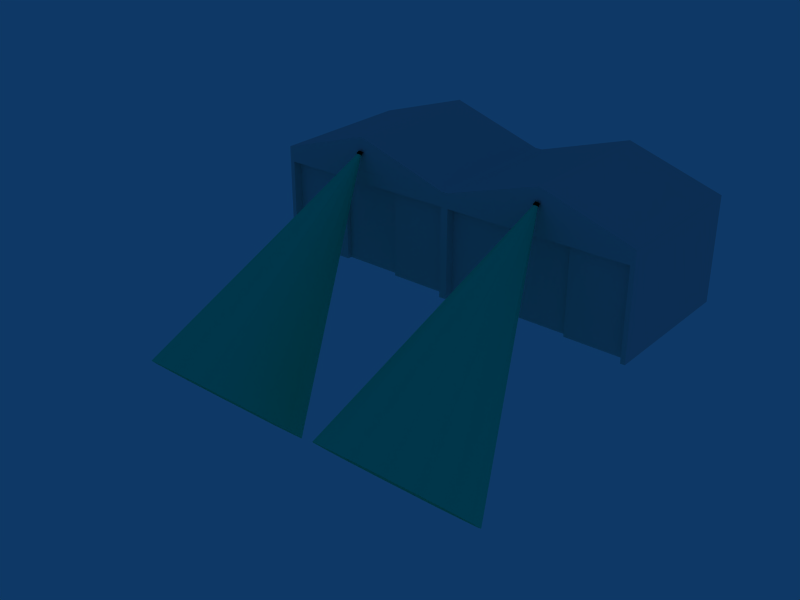 # Source: ebaw_building_ref_020.blend  (saved by Blender 2.79.0; exported with 4.5.12 LTS)
import bpy
from mathutils import Matrix  # noqa: F401  (used for matrix-valued properties, if any)

bpy.ops.wm.read_factory_settings(use_empty=True)
scene = bpy.context.scene
scene.name = 'Scene'

# ---- collections
col_collection_1 = bpy.data.collections.new('Collection 1'); scene.collection.children.link(col_collection_1)
col_collection_2 = bpy.data.collections.new('Collection 2'); scene.collection.children.link(col_collection_2)
col_collection_3 = bpy.data.collections.new('Collection 3'); scene.collection.children.link(col_collection_3)

# ---- materials (node trees are filled in below, after node groups)
mat_material = bpy.data.materials.new('Material')
mat_material.alpha_threshold = 0.0
mat_material.roughness = 0.5
mat_black = bpy.data.materials.new('Black')
mat_black.alpha_threshold = 0.0
mat_black.diffuse_color = (0.03332, 0.03332, 0.03332, 1.0)
mat_black.specular_color = (0.12, 0.12, 0.12)
mat_black.roughness = 0.5
mat_black.line_color = (0.0, 0.0, 0.0, 1.0)
mat_material_001 = bpy.data.materials.new('Material.001')
mat_material_001.alpha_threshold = 0.0
mat_material_001.roughness = 0.5
mat_lighting = bpy.data.materials.new('Lighting')
mat_lighting.alpha_threshold = 0.0
mat_lighting.diffuse_color = (0.07311, 0.9574, 0.7254, 1.0)
mat_lighting.specular_color = (0.3024, 0.9669, 0.4155)
mat_lighting.roughness = 0.5
mat_lighting.specular_intensity = 0.2969
mat_lighting.line_color = (0.0, 0.0, 0.0, 0.1)

# ---- node groups
ng_auto_smooth = bpy.data.node_groups.new('Auto Smooth', 'GeometryNodeTree')
_s = ng_auto_smooth.interface.new_socket(name='Geometry', in_out='OUTPUT', socket_type='NodeSocketGeometry')
_s = ng_auto_smooth.interface.new_socket(name='Geometry', in_out='INPUT', socket_type='NodeSocketGeometry')
_s = ng_auto_smooth.interface.new_socket(name='Angle', in_out='INPUT', socket_type='NodeSocketFloat')
_s.subtype = 'ANGLE'
_s.min_value = 0.0
_s.max_value = 3.142
ng_auto_smooth.is_modifier = True
_N = ng_auto_smooth.nodes; _L = ng_auto_smooth.links
n0 = _N.new('NodeGroupOutput'); n0.name = 'Group Output'; n0.location = (480, -100)
n1 = _N.new('NodeGroupInput'); n1.name = 'Group Input'; n1.location = (-420, -300)
n2 = _N.new('NodeGroupInput'); n2.name = 'Group Input.001'; n2.location = (-60, -100)
n3 = _N.new('GeometryNodeSetShadeSmooth'); n3.name = 'Set Shade Smooth'; n3.location = (120, -100)
n3.domain = 'EDGE'
n4 = _N.new('GeometryNodeSetShadeSmooth'); n4.name = 'Set Shade Smooth.001'; n4.location = (300, -100)
n5 = _N.new('GeometryNodeInputMeshEdgeAngle'); n5.name = 'Edge Angle'; n5.location = (-420, -220)
n6 = _N.new('GeometryNodeInputEdgeSmooth'); n6.name = 'Is Edge Smooth'; n6.location = (-60, -160)
n7 = _N.new('GeometryNodeInputShadeSmooth'); n7.name = 'Is Face Smooth'; n7.location = (-240, -340)
n8 = _N.new('FunctionNodeBooleanMath'); n8.name = 'Boolean Math'; n8.location = (-60, -220)
n9 = _N.new('FunctionNodeCompare'); n9.name = 'Compare'; n9.location = (-240, -180)
n9.operation = 'LESS_EQUAL'
_L.new(n5.outputs[0], n9.inputs[0])
_L.new(n4.outputs[0], n0.inputs[0])
_L.new(n1.outputs[1], n9.inputs[1])
_L.new(n9.outputs[0], n8.inputs[0])
_L.new(n7.outputs[0], n8.inputs[1])
_L.new(n2.outputs[0], n3.inputs[0])
_L.new(n6.outputs[0], n3.inputs[1])
_L.new(n3.outputs[0], n4.inputs[0])
_L.new(n8.outputs[0], n3.inputs[2])
n0.is_active_output = True

# ---- material node trees

# ---- world
world_world = bpy.data.worlds.new('World'); scene.world = world_world
world_world.color = (0.05656, 0.2208, 0.4)
world_world.use_sun_shadow = False
world_world.sun_shadow_jitter_overblur = 0.0
world_world.cycles.sampling_method = 'NONE'
world_world.cycles.sample_map_resolution = 256

# ---- meshes
me_cube_001 = bpy.data.meshes.new('Cube.001')
me_cube_001.from_pydata([(-5.25, -5.01, 5.778), (-5.25, -5.01, 5.178), (-8.25, -5.01, 5.178), (-8.25, -5.01, 5.778), (-8.25, -5.0, 5.178), (-8.25, -5.0, 5.778), (-5.25, -5.0, 5.778), (-5.25, -5.0, 5.178), (12.2, -4.7, -1.0), (-5.245e-06, -4.7, -1.0), (12.2, -4.7, 5.0), (-5.245e-06, -4.7, 5.0), (8.133, -4.7, 5.0), (4.067, -4.7, 5.0), (4.067, -4.4, -1.0), (8.133, -4.4, -1.0), (-12.7, -4.7, -1.0), (-0.5, -4.7, -1.0), (-12.7, -4.7, 5.0), (-0.5, -4.7, 5.0), (-8.633, -4.7, 5.0), (-4.567, -4.7, 5.0), (-4.567, -4.4, -1.0), (-8.633, -4.4, -1.0), (12.5, -5.0, 5.0), (-5.245e-06, -5.0, 5.0), (-5.722e-06, -5.0, 6.0), (12.5, -5.0, 6.0), (12.2, -5.0, 5.0), (-0.5, -5.0, 6.0), (-0.5, -5.0, 5.0), (-13.0, -5.0, 5.0), (-13.0, -5.0, 6.0), (-12.7, -5.0, 5.0), (12.2, -5.0, -1.0), (12.2, -5.0, 6.0), (-12.7, -5.0, 6.0), (-12.7, -5.0, -1.0), (12.5, -5.0, -1.0), (-13.0, -5.0, -1.0), (-6.75, 5.0, 8.0), (-6.75, -5.0, 8.0), (-0.5, 5.0, 6.0), (-0.5, 5.0, -1.0), (-13.0, 5.0, 6.0), (-13.0, 5.0, -1.0), (-15.0, 4.5, 2.0), (-15.0, 0.5, 2.0), (-13.0, 0.5, 2.0), (-13.0, 4.5, 2.0), (-15.0, 4.5, -1.0), (-15.0, 0.5, -1.0), (-13.0, 0.5, -1.0), (-13.0, 4.5, -1.0), (12.5, 5.0, -1.0), (12.5, 5.0, 6.0), (1.907e-06, 5.0, -1.0), (3.815e-06, 5.0, 6.0), (6.25, -5.0, 8.0), (6.25, 5.0, 8.0), (-0.5, -5.0, -1.0), (-5.245e-06, -5.0, -1.0), (-8.633, -4.1, -1.0), (-8.633, -4.1, 5.0), (-4.567, -4.1, -1.0), (-4.567, -4.1, 5.0), (-4.567, -4.4, 5.0), (-8.633, -4.4, 5.0), (-0.5, -4.4, 5.0), (-12.7, -4.4, 5.0), (-0.5, -4.4, -1.0), (-12.7, -4.4, -1.0), (8.133, -4.1, 5.0), (8.133, -4.1, -1.0), (4.067, -4.1, 5.0), (4.067, -4.1, -1.0), (4.067, -4.4, 5.0), (8.133, -4.4, 5.0), (-5.245e-06, -4.4, 5.0), (12.2, -4.4, 5.0), (-5.245e-06, -4.4, -1.0), (12.2, -4.4, -1.0)], [], [(0, 3, 2, 1), (2, 3, 5, 4), (3, 0, 6, 5), (0, 1, 7, 6), (1, 2, 4, 7), (28, 24, 27, 35), (35, 26, 25, 28), (29, 36, 33, 30), (36, 32, 31, 33), (31, 39, 37, 33), (38, 24, 28, 34), (41, 40, 44, 32), (32, 29, 41), (44, 40, 42), (29, 42, 40, 41), (43, 45, 44, 42), (39, 32, 44, 45), (49, 53, 50, 46), (51, 47, 46, 50), (52, 48, 47, 51), (49, 46, 47, 48), (54, 55, 27, 38), (54, 56, 57, 55), (57, 26, 58, 59), (55, 57, 59), (26, 27, 58), (27, 55, 59, 58), (42, 29, 26, 57), (26, 29, 30, 25), (25, 30, 60, 61), (42, 57, 56, 43), (28, 25, 11, 10), (30, 33, 18, 19), (60, 30, 19, 17), (33, 37, 16, 18), (25, 61, 9, 11), (10, 8, 34, 28), (19, 21, 66, 68), (21, 20, 67, 66), (20, 18, 69, 67), (17, 19, 68, 70), (18, 16, 71, 69), (13, 11, 78, 76), (12, 13, 76, 77), (10, 12, 77, 79), (11, 9, 80, 78), (8, 10, 79, 81), (15, 81, 79, 77), (76, 78, 80, 14), (76, 14, 75, 74), (15, 77, 72, 73), (77, 76, 74, 72), (72, 74, 75, 73), (71, 23, 67, 69), (22, 70, 68, 66), (22, 66, 65, 64), (67, 23, 62, 63), (66, 67, 63, 65), (62, 64, 65, 63)])
_uv = me_cube_001.uv_layers.new(name='UVTex')
_uv.uv.foreach_set('vector', [0.04775, 0.3318, 0.04775, 0.7466, 0.006271, 0.7466, 0.006271, 0.3318, 0.006271, 0.7466, 0.04775, 0.7466, 0.04775, 0.7466, 0.006271, 0.7466, 0.04775, 0.7466, 0.04775, 0.3318, 0.04775, 0.3318, 0.04775, 0.7466, 0.04775, 0.3318, 0.006271, 0.3318, 0.006271, 0.3318, 0.04775, 0.3318, 0.006271, 0.3318, 0.006271, 0.7466, 0.006271, 0.7466, 0.006271, 0.3318, 0.7037, 0.3155, 0.7113, 0.3155, 0.7113, 0.3664, 0.7037, 0.3664, 0.7037, 0.3664, 0.3933, 0.3664, 0.3933, 0.3155, 0.7037, 0.3155, 0.3806, 0.3664, 0.07026, 0.3664, 0.07026, 0.3155, 0.3806, 0.3155, 0.07026, 0.3664, 0.06262, 0.3664, 0.06262, 0.3155, 0.07026, 0.3155, 0.06262, 0.3155, 0.06262, 0.0103, 0.07026, 0.0103, 0.07026, 0.3155, 0.7113, 0.0103, 0.7113, 0.3155, 0.7037, 0.3155, 0.7037, 0.0103, 0.2156, 0.4828, 0.2156, 0.9916, 0.05661, 0.9916, 0.05661, 0.4828, 0.06262, 0.3664, 0.3806, 0.3664, 0.2216, 0.4682, 0.06263, 0.3664, 0.2216, 0.4682, 0.3806, 0.3664, 0.3746, 0.4828, 0.3746, 0.9916, 0.2156, 0.9916, 0.2156, 0.4828, 0.3806, 0.0103, 0.06263, 0.0103, 0.06263, 0.3664, 0.3806, 0.3664, 0.7198, 0.0103, 0.7198, 0.3664, 0.9741, 0.3664, 0.9741, 0.0103, 0.06263, 0.1629, 0.06263, 0.0103, 0.01175, 0.0103, 0.01175, 0.1629, 0.05747, 0.3136, 0.006025, 0.3136, 0.006025, 0.1764, 0.05747, 0.1764, 0.06263, 0.0103, 0.06263, 0.1629, 0.01175, 0.1629, 0.01175, 0.0103, 0.05661, 0.9661, 0.005737, 0.9661, 0.005737, 0.7626, 0.05661, 0.7626, 0.9741, 0.0103, 0.9741, 0.3664, 0.7198, 0.3664, 0.7198, 0.0103, 0.7113, 0.0103, 0.3933, 0.0103, 0.3933, 0.3664, 0.7113, 0.3664, 0.05661, 0.9916, 0.05661, 0.4828, 0.2156, 0.4828, 0.2156, 0.9916, 0.7113, 0.3664, 0.3933, 0.3664, 0.5523, 0.4682, 0.3933, 0.3664, 0.7113, 0.3664, 0.5523, 0.4682, 0.3746, 0.4828, 0.3746, 0.9916, 0.2156, 0.9916, 0.2156, 0.4828, 0.3746, 0.9916, 0.3746, 0.4828, 0.3873, 0.4828, 0.3873, 0.9916, 0.3933, 0.3664, 0.3806, 0.3664, 0.3806, 0.3155, 0.3933, 0.3155, 0.3933, 0.3155, 0.3806, 0.3155, 0.3806, 0.0103, 0.3933, 0.0103, 0.3806, 0.3664, 0.3933, 0.3664, 0.3933, 0.0103, 0.3806, 0.0103, 0.7037, 0.3155, 0.3933, 0.3155, 0.3933, 0.3155, 0.7037, 0.3155, 0.3806, 0.3155, 0.07026, 0.3155, 0.07026, 0.3155, 0.3806, 0.3155, 0.3806, 0.0103, 0.3806, 0.3155, 0.3806, 0.3155, 0.3806, 0.0103, 0.07026, 0.3155, 0.07026, 0.0103, 0.07026, 0.0103, 0.07026, 0.3155, 0.3933, 0.3155, 0.3933, 0.0103, 0.3933, 0.0103, 0.3933, 0.3155, 0.7037, 0.3155, 0.7037, 0.0103, 0.7037, 0.0103, 0.7037, 0.3155, 0.3806, 0.3155, 0.2771, 0.3155, 0.2771, 0.3155, 0.3806, 0.3155, 0.2771, 0.3155, 0.1737, 0.3155, 0.1737, 0.3155, 0.2771, 0.3155, 0.1737, 0.3155, 0.07026, 0.3155, 0.07026, 0.3155, 0.1737, 0.3155, 0.3806, 0.0103, 0.3806, 0.3155, 0.3806, 0.3155, 0.3806, 0.0103, 0.07026, 0.3155, 0.07026, 0.0103, 0.07026, 0.0103, 0.07026, 0.3155, 0.4968, 0.3155, 0.3933, 0.3155, 0.3933, 0.3155, 0.4968, 0.3155, 0.6002, 0.3155, 0.4968, 0.3155, 0.4968, 0.3155, 0.6002, 0.3155, 0.7037, 0.3155, 0.6002, 0.3155, 0.6002, 0.3155, 0.7037, 0.3155, 0.3933, 0.3155, 0.3933, 0.0103, 0.3933, 0.0103, 0.3933, 0.3155, 0.7037, 0.0103, 0.7037, 0.3155, 0.7037, 0.3155, 0.7037, 0.0103, 0.7558, 0.4828, 0.9277, 0.4828, 0.9277, 0.9901, 0.7558, 0.9901, 0.5689, 0.9901, 0.397, 0.9901, 0.397, 0.4828, 0.5689, 0.4828, 0.5689, 0.9901, 0.5689, 0.4828, 0.5689, 0.4828, 0.5689, 0.9901, 0.9277, 0.9901, 0.9277, 0.4828, 0.9277, 0.4828, 0.9277, 0.9901, 0.6002, 0.3155, 0.4968, 0.3155, 0.4968, 0.3155, 0.6002, 0.3155, 0.7483, 0.9901, 0.5764, 0.9901, 0.5764, 0.4828, 0.7483, 0.4828, 0.397, 0.4828, 0.5689, 0.4828, 0.5689, 0.9901, 0.397, 0.9901, 0.7558, 0.4828, 0.9277, 0.4828, 0.9277, 0.9901, 0.7558, 0.9901, 0.9277, 0.9901, 0.9277, 0.4828, 0.9277, 0.4828, 0.9277, 0.9901, 0.5689, 0.9901, 0.5689, 0.4828, 0.5689, 0.4828, 0.5689, 0.9901, 0.2771, 0.3155, 0.1737, 0.3155, 0.1737, 0.3155, 0.2771, 0.3155, 0.5764, 0.4828, 0.7483, 0.4828, 0.7483, 0.9901, 0.5764, 0.9901])
me_cube_001.materials.append(mat_material)
me_cube_001.use_remesh_preserve_volume = False
me_cube_001.use_remesh_preserve_attributes = False
me_cube_001.use_mirror_vertex_groups = False
me_cube_001.update()
me_cube_004 = bpy.data.meshes.new('Cube.004')
me_cube_004.from_pydata([(6.405, 7.0, 5.293), (6.405, 6.859, 5.152), (6.105, 6.859, 5.152), (6.105, 7.0, 5.293), (6.355, 7.124, 5.134), (6.355, 7.018, 5.028), (6.155, 7.018, 5.028), (6.155, 7.124, 5.134), (6.125, 6.99, 4.992), (6.385, 6.99, 4.992), (6.125, 7.01, 4.992), (6.385, 7.01, 4.992), (6.105, 7.01, 4.992), (6.405, 7.01, 4.992), (6.105, 6.99, 4.992), (6.405, 6.99, 4.992), (6.085, 7.01, 5.252), (6.425, 7.01, 5.252), (6.085, 6.99, 5.252), (6.425, 6.99, 5.252), (6.105, 6.99, 5.252), (6.405, 6.99, 5.252), (6.105, 7.01, 5.252), (6.405, 7.01, 5.252), (6.105, 7.01, 5.012), (6.405, 7.01, 5.012), (6.105, 6.99, 5.012), (6.405, 6.99, 5.012), (6.125, 6.99, 5.012), (6.385, 6.99, 5.012), (6.125, 7.01, 5.012), (6.385, 7.01, 5.012), (-6.88, 7.01, 5.012), (-6.62, 7.01, 5.012), (-6.88, 6.99, 5.012), (-6.62, 6.99, 5.012), (-6.9, 6.99, 5.012), (-6.6, 6.99, 5.012), (-6.9, 7.01, 5.012), (-6.6, 7.01, 5.012), (-6.9, 7.01, 5.252), (-6.6, 7.01, 5.252), (-6.9, 6.99, 5.252), (-6.6, 6.99, 5.252), (-6.92, 6.99, 5.252), (-6.58, 6.99, 5.252), (-6.92, 7.01, 5.252), (-6.58, 7.01, 5.252), (-6.9, 6.99, 4.992), (-6.6, 6.99, 4.992), (-6.9, 7.01, 4.992), (-6.6, 7.01, 4.992), (-6.88, 7.01, 4.992), (-6.62, 7.01, 4.992), (-6.88, 6.99, 4.992), (-6.62, 6.99, 4.992), (-6.65, 7.124, 5.134), (-6.65, 7.018, 5.028), (-6.85, 7.018, 5.028), (-6.85, 7.124, 5.134), (-6.6, 7.0, 5.293), (-6.6, 6.859, 5.152), (-6.9, 6.859, 5.152), (-6.9, 7.0, 5.293)], [], [(3, 0, 4, 7), (0, 1, 5, 4), (1, 2, 6, 5), (2, 3, 7, 6), (1, 0, 3, 2), (5, 6, 7, 4), (28, 29, 31, 30), (10, 30, 31, 11), (8, 9, 29, 28), (28, 26, 14, 8), (15, 27, 29, 9), (24, 30, 10, 12), (11, 31, 25, 13), (26, 24, 12, 14), (13, 25, 27, 15), (22, 30, 24, 16), (25, 31, 23, 17), (26, 18, 16, 24), (17, 19, 27, 25), (28, 20, 18, 26), (19, 21, 29, 27), (30, 22, 20, 28), (21, 23, 31, 29), (22, 16, 18, 20), (19, 17, 23, 21), (40, 46, 44, 42), (45, 47, 41, 43), (32, 40, 42, 34), (43, 41, 33, 35), (34, 42, 44, 36), (45, 43, 35, 37), (36, 44, 46, 38), (47, 45, 37, 39), (40, 32, 38, 46), (39, 33, 41, 47), (36, 38, 50, 48), (51, 39, 37, 49), (38, 32, 52, 50), (53, 33, 39, 51), (34, 36, 48, 54), (49, 37, 35, 55), (34, 54, 55, 35), (32, 33, 53, 52), (32, 34, 35, 33), (56, 57, 58, 59), (60, 63, 62, 61), (56, 60, 61, 57), (57, 61, 62, 58), (58, 62, 63, 59), (60, 56, 59, 63)])
_uv = me_cube_004.uv_layers.new(name='UVTex')
_uv.uv.foreach_set('vector', [0.9416, 0.4972, 0.9516, 0.4972, 0.9516, 0.5172, 0.9416, 0.5172, 0.9416, 0.4972, 0.9516, 0.4972, 0.9516, 0.5172, 0.9416, 0.5172, 0.9416, 0.4972, 0.9516, 0.4972, 0.9516, 0.5172, 0.9416, 0.5172, 0.9416, 0.4972, 0.9516, 0.4972, 0.9516, 0.5172, 0.9416, 0.5172, 0.9667, 0.4972, 0.9767, 0.4972, 0.9767, 0.5172, 0.9667, 0.5172, 0.9416, 0.4972, 0.9516, 0.4972, 0.9516, 0.5172, 0.9416, 0.5172, 0.9416, 0.4972, 0.9516, 0.4972, 0.9516, 0.5172, 0.9416, 0.5172, 0.9416, 0.4972, 0.9516, 0.4972, 0.9516, 0.5172, 0.9416, 0.5172, 0.9416, 0.4972, 0.9516, 0.4972, 0.9516, 0.5172, 0.9416, 0.5172, 0.9416, 0.4972, 0.9516, 0.4972, 0.9516, 0.5172, 0.9416, 0.5172, 0.9416, 0.4972, 0.9516, 0.4972, 0.9516, 0.5172, 0.9416, 0.5172, 0.9416, 0.4972, 0.9516, 0.4972, 0.9516, 0.5172, 0.9416, 0.5172, 0.9416, 0.4972, 0.9516, 0.4972, 0.9516, 0.5172, 0.9416, 0.5172, 0.9416, 0.4972, 0.9516, 0.4972, 0.9516, 0.5172, 0.9416, 0.5172, 0.9416, 0.4972, 0.9516, 0.4972, 0.9516, 0.5172, 0.9416, 0.5172, 0.9416, 0.4972, 0.9516, 0.4972, 0.9516, 0.5172, 0.9416, 0.5172, 0.9416, 0.4972, 0.9516, 0.4972, 0.9516, 0.5172, 0.9416, 0.5172, 0.9416, 0.4972, 0.9516, 0.4972, 0.9516, 0.5172, 0.9416, 0.5172, 0.9416, 0.4972, 0.9516, 0.4972, 0.9516, 0.5172, 0.9416, 0.5172, 0.9416, 0.4972, 0.9516, 0.4972, 0.9516, 0.5172, 0.9416, 0.5172, 0.9416, 0.4972, 0.9516, 0.4972, 0.9516, 0.5172, 0.9416, 0.5172, 0.9416, 0.4972, 0.9516, 0.4972, 0.9516, 0.5172, 0.9416, 0.5172, 0.9416, 0.4972, 0.9516, 0.4972, 0.9516, 0.5172, 0.9416, 0.5172, 0.9416, 0.4972, 0.9516, 0.4972, 0.9516, 0.5172, 0.9416, 0.5172, 0.9416, 0.4972, 0.9516, 0.4972, 0.9516, 0.5172, 0.9416, 0.5172, 0.9416, 0.4972, 0.9516, 0.4972, 0.9516, 0.5172, 0.9416, 0.5172, 0.9416, 0.4972, 0.9516, 0.4972, 0.9516, 0.5172, 0.9416, 0.5172, 0.9416, 0.4972, 0.9516, 0.4972, 0.9516, 0.5172, 0.9416, 0.5172, 0.9416, 0.4972, 0.9516, 0.4972, 0.9516, 0.5172, 0.9416, 0.5172, 0.9416, 0.4972, 0.9516, 0.4972, 0.9516, 0.5172, 0.9416, 0.5172, 0.9416, 0.4972, 0.9516, 0.4972, 0.9516, 0.5172, 0.9416, 0.5172, 0.9416, 0.4972, 0.9516, 0.4972, 0.9516, 0.5172, 0.9416, 0.5172, 0.9416, 0.4972, 0.9516, 0.4972, 0.9516, 0.5172, 0.9416, 0.5172, 0.9416, 0.4972, 0.9516, 0.4972, 0.9516, 0.5172, 0.9416, 0.5172, 0.9416, 0.4972, 0.9516, 0.4972, 0.9516, 0.5172, 0.9416, 0.5172, 0.9416, 0.4972, 0.9516, 0.4972, 0.9516, 0.5172, 0.9416, 0.5172, 0.9416, 0.4972, 0.9516, 0.4972, 0.9516, 0.5172, 0.9416, 0.5172, 0.9416, 0.4972, 0.9516, 0.4972, 0.9516, 0.5172, 0.9416, 0.5172, 0.9416, 0.4972, 0.9516, 0.4972, 0.9516, 0.5172, 0.9416, 0.5172, 0.9416, 0.4972, 0.9516, 0.4972, 0.9516, 0.5172, 0.9416, 0.5172, 0.9416, 0.4972, 0.9516, 0.4972, 0.9516, 0.5172, 0.9416, 0.5172, 0.9416, 0.4972, 0.9516, 0.4972, 0.9516, 0.5172, 0.9416, 0.5172, 0.9416, 0.4972, 0.9516, 0.4972, 0.9516, 0.5172, 0.9416, 0.5172, 0.9416, 0.4972, 0.9516, 0.4972, 0.9516, 0.5172, 0.9416, 0.5172, 0.9416, 0.4972, 0.9516, 0.4972, 0.9516, 0.5172, 0.9416, 0.5172, 0.9673, 0.4972, 0.9773, 0.4972, 0.9773, 0.5172, 0.9673, 0.5172, 0.9416, 0.4972, 0.9516, 0.4972, 0.9516, 0.5172, 0.9416, 0.5172, 0.9416, 0.4972, 0.9516, 0.4972, 0.9516, 0.5172, 0.9416, 0.5172, 0.9416, 0.4972, 0.9516, 0.4972, 0.9516, 0.5172, 0.9416, 0.5172, 0.9416, 0.4972, 0.9516, 0.4972, 0.9516, 0.5172, 0.9416, 0.5172])
me_cube_004.materials.append(mat_black)
me_cube_004.use_remesh_preserve_volume = False
me_cube_004.use_remesh_preserve_attributes = False
me_cube_004.use_mirror_vertex_groups = False
me_cube_004.update()
me_cube_008 = bpy.data.meshes.new('Cube.008')
me_cube_008.from_pydata([(-0.2232, 4.703, 5.0), (-6.473, 4.703, 5.0), (-12.42, 4.703, 5.0), (-0.2232, 4.703, 5.8), (-0.2232, 4.703, -1.0), (-6.473, 4.703, 7.693), (-6.473, 4.703, -1.0), (-12.42, 4.703, 5.8), (-12.42, 4.703, -1.0), (-12.42, -4.7, -1.0), (-12.42, -4.7, 5.0), (-6.473, -4.7, 5.0), (-0.2232, -4.7, 5.0), (-12.42, -4.7, 5.8), (-6.473, -4.7, 7.693), (-0.2232, -4.7, 5.8), (0.2768, -4.7, 5.8), (6.527, -4.7, 7.693), (12.48, -4.7, 5.8), (0.2768, -4.7, 5.0), (6.527, -4.7, 5.0), (12.48, -4.7, 5.0), (12.48, 4.703, -1.0), (12.48, -4.7, -1.0), (12.48, 4.703, 5.8), (6.527, 4.703, -1.0), (6.527, 4.703, 7.693), (0.2768, 4.703, -1.0), (0.2768, 4.703, 5.8), (12.48, 4.703, 5.0), (6.527, 4.703, 5.0), (0.2768, 4.703, 5.0)], [], [(1, 0, 3, 5), (0, 1, 6, 4), (2, 1, 5, 7), (8, 6, 1, 2), (10, 2, 7, 13), (9, 8, 2, 10), (3, 15, 14, 5), (5, 14, 13, 7), (13, 14, 11, 10), (14, 15, 12, 11), (16, 17, 20, 19), (17, 18, 21, 20), (24, 18, 17, 26), (16, 28, 26, 17), (22, 23, 21, 29), (29, 21, 18, 24), (25, 22, 29, 30), (30, 29, 24, 26), (27, 25, 30, 31), (31, 30, 26, 28), (3, 28, 16, 15), (12, 15, 16, 19), (0, 4, 27, 31), (0, 31, 28, 3)])
_uv = me_cube_008.uv_layers.new(name='UVTex')
_uv.uv.foreach_set('vector', [0.2812, 0.7812, 0.4688, 0.7812, 0.4688, 0.9688, 0.2812, 0.9688, 0.4688, 0.9688, 0.2812, 0.9688, 0.2812, 0.7812, 0.4688, 0.7812, 0.2812, 0.7812, 0.4688, 0.7812, 0.4688, 0.9688, 0.2812, 0.9688, 0.2812, 0.7812, 0.4688, 0.7812, 0.4688, 0.9688, 0.2812, 0.9688, 0.2812, 0.7812, 0.4688, 0.7812, 0.4688, 0.9688, 0.2812, 0.9688, 0.2812, 0.7812, 0.4688, 0.7812, 0.4688, 0.9688, 0.2812, 0.9688, 0.7812, 0.7812, 0.9688, 0.7812, 0.9688, 0.9688, 0.7812, 0.9688, 0.7812, 0.7812, 0.9688, 0.7812, 0.9688, 0.9688, 0.7812, 0.9688, 0.2812, 0.7812, 0.4688, 0.7812, 0.4688, 0.9688, 0.2812, 0.9688, 0.2812, 0.7812, 0.4688, 0.7812, 0.4688, 0.9688, 0.2812, 0.9688, 0.2812, 0.7812, 0.4688, 0.7812, 0.4688, 0.9688, 0.2812, 0.9688, 0.2812, 0.7812, 0.4688, 0.7812, 0.4688, 0.9688, 0.2812, 0.9688, 0.7812, 0.7812, 0.9688, 0.7812, 0.9688, 0.9688, 0.7812, 0.9688, 0.7812, 0.7812, 0.9688, 0.7812, 0.9688, 0.9688, 0.7812, 0.9688, 0.2812, 0.7812, 0.4688, 0.7812, 0.4688, 0.9688, 0.2812, 0.9688, 0.2812, 0.7812, 0.4688, 0.7812, 0.4688, 0.9688, 0.2812, 0.9688, 0.2812, 0.7812, 0.4688, 0.7812, 0.4688, 0.9688, 0.2812, 0.9688, 0.2812, 0.7812, 0.4688, 0.7812, 0.4688, 0.9688, 0.2812, 0.9688, 0.2812, 0.7812, 0.4688, 0.7812, 0.4688, 0.9688, 0.2812, 0.9688, 0.2812, 0.7812, 0.4688, 0.7812, 0.4688, 0.9688, 0.2812, 0.9688, 0.7969, 0.7812, 0.7969, 0.9688, 0.9844, 0.9688, 0.9844, 0.7812, 0.2812, 0.7812, 0.4688, 0.7812, 0.4688, 0.9688, 0.2812, 0.9688, 0.2812, 0.7812, 0.4688, 0.7812, 0.4688, 0.9688, 0.2812, 0.9688, 0.2812, 0.7812, 0.2812, 0.9688, 0.4688, 0.9688, 0.4688, 0.7812])
me_cube_008.materials.append(mat_material_001)
me_cube_008.use_remesh_preserve_volume = False
me_cube_008.use_remesh_preserve_attributes = False
me_cube_008.use_mirror_vertex_groups = False
me_cube_008.update()
me_circle_002 = bpy.data.meshes.new('Circle.002')
me_circle_002.from_pydata([(6.255, -1.566, 20.79), (4.342, -1.835, 20.52), (2.72, -2.602, 19.75), (1.636, -3.749, 18.6), (1.255, -5.102, 17.25), (1.636, -6.455, 15.9), (2.72, -7.602, 14.75), (4.342, -8.368, 13.98), (6.255, -8.637, 13.72), (8.169, -8.368, 13.98), (9.791, -7.602, 14.75), (10.87, -6.455, 15.9), (11.26, -5.102, 17.25), (10.87, -3.749, 18.6), (9.791, -2.602, 19.75), (8.169, -1.835, 20.52), (6.311, 6.972, 5.283), (6.358, 6.96, 5.271), (6.39, 6.941, 5.252), (6.401, 6.919, 5.23), (6.39, 6.897, 5.208), (6.358, 6.879, 5.19), (6.311, 6.866, 5.178), (6.255, 6.862, 5.173), (6.199, 6.866, 5.178), (6.152, 6.879, 5.19), (6.121, 6.897, 5.208), (6.11, 6.919, 5.23), (6.121, 6.941, 5.252), (6.152, 6.96, 5.271), (6.199, 6.972, 5.283), (6.255, 6.976, 5.288), (-6.75, 6.976, 5.288), (-6.694, 6.972, 5.283), (-6.647, 6.96, 5.271), (-6.616, 6.941, 5.252), (-6.604, 6.919, 5.23), (-6.616, 6.897, 5.208), (-6.647, 6.879, 5.19), (-6.694, 6.866, 5.178), (-6.75, 6.862, 5.173), (-6.806, 6.866, 5.178), (-6.853, 6.879, 5.19), (-6.884, 6.897, 5.208), (-6.895, 6.919, 5.23), (-6.884, 6.941, 5.252), (-6.853, 6.96, 5.271), (-6.806, 6.972, 5.283), (-8.663, -1.835, 20.52), (-10.29, -2.602, 19.75), (-11.37, -3.749, 18.6), (-11.75, -5.102, 17.25), (-11.37, -6.455, 15.9), (-10.29, -7.602, 14.75), (-8.663, -8.368, 13.98), (-6.75, -8.637, 13.72), (-4.837, -8.368, 13.98), (-3.214, -7.602, 14.75), (-2.131, -6.455, 15.9), (-1.75, -5.102, 17.25), (-2.131, -3.749, 18.6), (-3.214, -2.602, 19.75), (-4.837, -1.835, 20.52), (-6.75, -1.566, 20.79)], [], [(1, 0, 31, 30), (1, 30, 29, 2), (2, 29, 28, 3), (3, 28, 27, 4), (4, 27, 26, 5), (6, 5, 26, 25), (6, 25, 24, 7), (8, 7, 24, 23), (8, 23, 22, 9), (10, 9, 22, 21), (11, 10, 21, 20), (12, 11, 20, 19), (12, 19, 18, 13), (14, 13, 18, 17), (15, 14, 17, 16), (31, 0, 15, 16), (32, 47, 48, 63), (46, 49, 48, 47), (45, 50, 49, 46), (45, 44, 51, 50), (43, 52, 51, 44), (42, 53, 52, 43), (41, 54, 53, 42), (41, 40, 55, 54), (39, 56, 55, 40), (39, 38, 57, 56), (37, 58, 57, 38), (37, 36, 59, 58), (36, 35, 60, 59), (35, 34, 61, 60), (34, 33, 62, 61), (32, 63, 62, 33)])
me_circle_002.polygons.foreach_set('use_smooth', [True] * 32)
_uv = me_circle_002.uv_layers.new(name='UVTex')
_uv.uv.foreach_set('vector', [0.5968, 0.4265, 0.479, 0.4431, 0.479, 0.9688, 0.4824, 0.9685, 0.5968, 0.4265, 0.4824, 0.9685, 0.4854, 0.9677, 0.6966, 0.3793, 0.6966, 0.3793, 0.4854, 0.9677, 0.4873, 0.9666, 0.7633, 0.3087, 0.7633, 0.3087, 0.4873, 0.9666, 0.488, 0.9653, 0.7867, 0.2255, 0.7867, 0.2255, 0.488, 0.9653, 0.4873, 0.9639, 0.7633, 0.1422, 0.6966, 0.07161, 0.7633, 0.1422, 0.4873, 0.9639, 0.4854, 0.9628, 0.6966, 0.07161, 0.4854, 0.9628, 0.4824, 0.962, 0.5968, 0.02444, 0.479, 0.007879, 0.5968, 0.02444, 0.4824, 0.962, 0.479, 0.9617, 0.479, 0.007879, 0.479, 0.9617, 0.4756, 0.962, 0.3613, 0.02444, 0.2614, 0.07161, 0.3613, 0.02444, 0.4756, 0.962, 0.4727, 0.9628, 0.1947, 0.1422, 0.2614, 0.07161, 0.4727, 0.9628, 0.4707, 0.9639, 0.1713, 0.2255, 0.1947, 0.1422, 0.4707, 0.9639, 0.4701, 0.9653, 0.1713, 0.2255, 0.4701, 0.9653, 0.4707, 0.9666, 0.1947, 0.3087, 0.2614, 0.3793, 0.1947, 0.3087, 0.4707, 0.9666, 0.4727, 0.9677, 0.3613, 0.4265, 0.2614, 0.3793, 0.4727, 0.9677, 0.4756, 0.9685, 0.479, 0.9688, 0.479, 0.4431, 0.3613, 0.4265, 0.4756, 0.9685, 0.479, 0.9688, 0.4756, 0.9685, 0.3613, 0.4265, 0.479, 0.4431, 0.4727, 0.9677, 0.2614, 0.3793, 0.3613, 0.4265, 0.4756, 0.9685, 0.4707, 0.9666, 0.1947, 0.3087, 0.2614, 0.3793, 0.4727, 0.9677, 0.4707, 0.9666, 0.4701, 0.9653, 0.1713, 0.2255, 0.1947, 0.3087, 0.4707, 0.9639, 0.1947, 0.1422, 0.1713, 0.2255, 0.4701, 0.9653, 0.4727, 0.9628, 0.2614, 0.07161, 0.1947, 0.1422, 0.4707, 0.9639, 0.4756, 0.962, 0.3613, 0.02444, 0.2614, 0.07161, 0.4727, 0.9628, 0.4756, 0.962, 0.479, 0.9617, 0.479, 0.007879, 0.3613, 0.02444, 0.4824, 0.962, 0.5968, 0.02444, 0.479, 0.007879, 0.479, 0.9617, 0.4824, 0.962, 0.4854, 0.9628, 0.6966, 0.07161, 0.5968, 0.02444, 0.4873, 0.9639, 0.7633, 0.1422, 0.6966, 0.07161, 0.4854, 0.9628, 0.4873, 0.9639, 0.488, 0.9653, 0.7867, 0.2255, 0.7633, 0.1422, 0.488, 0.9653, 0.4873, 0.9666, 0.7633, 0.3087, 0.7867, 0.2255, 0.4873, 0.9666, 0.4854, 0.9677, 0.6966, 0.3793, 0.7633, 0.3087, 0.4854, 0.9677, 0.4824, 0.9685, 0.5968, 0.4265, 0.6966, 0.3793, 0.479, 0.9688, 0.479, 0.4431, 0.5968, 0.4265, 0.4824, 0.9685])
me_circle_002.materials.append(mat_lighting)
me_circle_002.use_remesh_preserve_volume = False
me_circle_002.use_remesh_preserve_attributes = False
me_circle_002.use_mirror_vertex_groups = False
me_circle_002.update()

# ---- objects
ob_building = bpy.data.objects.new('Building', me_cube_001)
ob_spots = bpy.data.objects.new('Spots', me_cube_004)
ob_interior = bpy.data.objects.new('Interior', me_cube_008)
ob_lightcones = bpy.data.objects.new('LightCones', me_circle_002)

# ---- transforms, parenting, visibility, modifiers, constraints
ob_building.location = (0.2768, 0.0, 1.0)
ob_building.lock_rotations_4d = False
ob_building.empty_display_type = 'ARROWS'
ob_building.lineart.crease_threshold = 0.0
ob_spots.location = (0.2768, 0.0, 1.0)
ob_spots.rotation_euler = (1.571, 0.0, 0.0)
ob_spots.lock_rotations_4d = False
ob_spots.empty_display_type = 'ARROWS'
ob_spots.lineart.crease_threshold = 0.0
_m = ob_spots.modifiers.new('Auto Smooth', 'NODES')
_m.node_group = ng_auto_smooth
_gi = [s.identifier for s in ng_auto_smooth.interface.items_tree if s.item_type == 'SOCKET' and s.in_out == 'INPUT']
_m[_gi[1]] = 0.5236  # Angle
ob_interior.location = (0.0, 0.0, 1.0)
ob_interior.lock_rotations_4d = False
ob_interior.empty_display_type = 'ARROWS'
ob_interior.lineart.crease_threshold = 0.0
ob_lightcones.location = (0.2768, 0.0, 1.0)
ob_lightcones.rotation_euler = (1.571, 0.0, 0.0)
ob_lightcones.lock_rotations_4d = False
ob_lightcones.empty_display_type = 'ARROWS'
ob_lightcones.show_transparent = True
ob_lightcones.lineart.crease_threshold = 0.0
_m = ob_lightcones.modifiers.new('Auto Smooth', 'NODES')
_m.node_group = ng_auto_smooth
_gi = [s.identifier for s in ng_auto_smooth.interface.items_tree if s.item_type == 'SOCKET' and s.in_out == 'INPUT']
_m[_gi[1]] = 0.5236  # Angle

# ---- collection membership
col_collection_1.objects.link(ob_building)
col_collection_1.objects.link(ob_spots)
col_collection_2.objects.link(ob_interior)
col_collection_3.objects.link(ob_lightcones)

# ---- scene / render settings (as saved in the file)
scene.frame_start = 1; scene.frame_end = 250; scene.frame_set(6)
scene.render.engine = 'BLENDER_EEVEE_NEXT'
scene.render.image_settings.file_format = 'JPEG'
scene.render.image_settings.color_mode = 'RGB'
scene.render.image_settings.compression = 90
scene.render.resolution_x = 800
scene.render.resolution_y = 600
scene.render.pixel_aspect_x = 100.0
scene.render.pixel_aspect_y = 100.0
scene.render.fps = 25
scene.render.dither_intensity = 0.0
scene.render.use_compositing = False
scene.render.use_sequencer = False
scene.render.bake_margin = 2
scene.render.bake_bias = 0.0
scene.render.use_stamp_time = False
scene.render.use_stamp_date = False
scene.render.use_stamp_frame = False
scene.render.use_stamp_camera = False
scene.render.use_stamp_scene = False
scene.render.use_stamp_filename = False
scene.render.use_stamp_render_time = False
scene.render.stamp_font_size = 0
scene.cycles.use_denoising = False
scene.cycles.samples = 10
scene.cycles.sampling_pattern = 'TABULATED_SOBOL'
scene.cycles.light_sampling_threshold = 0.0
scene.cycles.use_adaptive_sampling = False
scene.cycles.use_light_tree = False
scene.cycles.blur_glossy = 0.0
scene.cycles.volume_bounces = 1
scene.cycles.pixel_filter_type = 'GAUSSIAN'
scene.cycles.sample_clamp_indirect = 0.0
scene.view_settings.view_transform = 'Raw'
bpy.context.view_layer.update()

# ---- added for rendering (the .blend has no active camera): camera
cam_auto = bpy.data.cameras.new('AutoCamera')
cam_auto.lens = 50.0
cam_auto.sensor_width = 36.0
cam_auto.clip_end = 1000.0
ob_auto_camera = bpy.data.objects.new('AutoCamera', cam_auto)
scene.collection.objects.link(ob_auto_camera)
ob_auto_camera.location = (37.1524, -53.644, 31.1819)
ob_auto_camera.rotation_euler = (1.09748, -7.21219e-08, 0.694738)
scene.camera = ob_auto_camera
bpy.context.view_layer.update()
